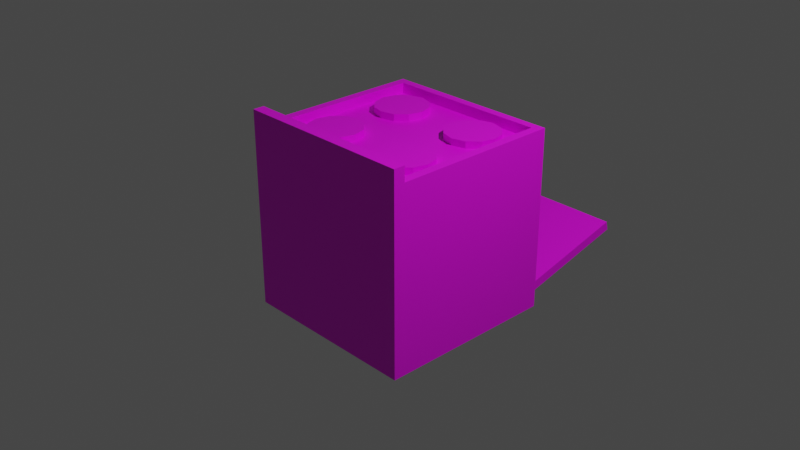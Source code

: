 # Source: cooker_opened_new.blend  (saved by Blender 2.92.15; exported with 4.5.12 LTS)
import bpy
from mathutils import Matrix  # noqa: F401  (used for matrix-valued properties, if any)

bpy.ops.wm.read_factory_settings(use_empty=True)
scene = bpy.context.scene
scene.name = 'Scene'

# ---- collections
col_collection = bpy.data.collections.new('Collection'); scene.collection.children.link(col_collection)

# ---- images (referenced by path relative to the original .blend; pixels are not part of the script)
import os
ASSET_DIR = os.environ.get("B2B_ASSET_DIR", "")  # directory of the original .blend (textures are referenced by path, not embedded)
HERE = os.path.dirname(os.path.abspath(__file__))  # packed textures are extracted next to this script under _unpacked/

def load_image(name, relpath, width, height, colorspace="sRGB"):
    """Load a texture the original file referenced (path relative to the .blend, or extracted next to this script)."""
    p = next((c for c in (os.path.join(HERE, relpath), os.path.join(ASSET_DIR, relpath)) if relpath and os.path.exists(c)), "")
    if p:
        img = bpy.data.images.load(p, check_existing=True)
        img.name = name
    else:  # same state as the original file: an image datablock whose file is absent (Cycles renders it pink)
        img = bpy.data.images.new(name, width, height)
        img.source = "FILE"
        img.filepath = "//" + (relpath or name)
    img.colorspace_settings.name = colorspace
    return img
img_luxury_decor_cooker_png = load_image('luxury_decor_cooker.png', 'luxury_decor_cooker.png', 1024, 1024, 'sRGB')

# ---- materials (node trees are filled in below, after node groups)
mat_material_001 = bpy.data.materials.new('Material.001')
mat_material_001.use_transparent_shadow = False

# ---- material node trees
mat_material_001.use_nodes = True; mat_material_001.node_tree.nodes.clear()
_N = mat_material_001.node_tree.nodes; _L = mat_material_001.node_tree.links
n0 = _N.new('ShaderNodeOutputMaterial'); n0.name = 'Material Output'; n0.location = (300, 300)
n1 = _N.new('ShaderNodeBsdfPrincipled'); n1.name = 'Principled BSDF'; n1.location = (10, 300)
n1.distribution = 'GGX'
n1.subsurface_method = 'BURLEY'
n1.inputs[3].default_value = 1.45
n1.inputs[27].default_value = (0.0, 0.0, 0.0, 1.0)
n1.inputs[28].default_value = 1.0
n2 = _N.new('ShaderNodeTexImage'); n2.name = 'Image Texture'; n2.location = (-280, 279)
n2.image = img_luxury_decor_cooker_png
n2.interpolation = 'Closest'
_L.new(n1.outputs[0], n0.inputs[0])
_L.new(n2.outputs[0], n1.inputs[0])
n0.is_active_output = True

# ---- world
world_world = bpy.data.worlds.new('World'); scene.world = world_world
world_world.use_nodes = True; world_world.node_tree.nodes.clear()
_N = world_world.node_tree.nodes; _L = world_world.node_tree.links
n0 = _N.new('ShaderNodeOutputWorld'); n0.name = 'World Output'; n0.location = (300, 300)
n1 = _N.new('ShaderNodeBackground'); n1.name = 'Background'; n1.location = (10, 300)
n1.inputs[0].default_value = (0.05088, 0.05088, 0.05088, 1.0)
_L.new(n1.outputs[0], n0.inputs[0])
n0.is_active_output = True
world_world.color = (0.05088, 0.05088, 0.05088)
world_world.use_sun_shadow = False
world_world.sun_shadow_jitter_overblur = 0.0

# ---- cameras
cam_camera = bpy.data.cameras.new('Camera')
cam_camera.clip_end = 100.0
cam_camera.ortho_scale = 7.314

# ---- lights
light_light = bpy.data.lights.new('Light', 'POINT')
light_light.transmission_factor = 0.0
light_light.energy = 1000.0
light_light.shadow_soft_size = 0.1
light_light.shadow_maximum_resolution = 0.006
light_light.use_absolute_resolution = True

# ---- meshes
me_circle = bpy.data.meshes.new('Circle')
me_circle.from_pydata([(-1.39, 1.363, -1.863), (-1.39, 1.363, -0.4585), (-1.39, -0.3629, -1.863), (-1.39, -0.3629, -0.4585), (-0.5929, 1.0, -0.1121), (-0.5929, 1.0, -0.03776), (-0.6324, 0.8527, -0.1121), (-0.6324, 0.8527, -0.03776), (-0.7402, 0.7449, -0.1121), (-0.7402, 0.7449, -0.03776), (-0.8875, 0.7054, -0.1121), (-0.8875, 0.7054, -0.03776), (-1.035, 0.7449, -0.1121), (-1.035, 0.7449, -0.03776), (-1.143, 0.8527, -0.1121), (-1.143, 0.8527, -0.03776), (-1.5, -0.5, -2.0), (-1.5, -0.5, 0.0), (-1.5, 1.5, -2.0), (-1.5, 1.5, 0.0), (0.5, -0.5, -2.0), (0.5, -0.5, 0.0), (0.5, 1.5, -2.0), (0.5, 1.5, 0.0), (0.2676, 1.147, -0.03776), (0.2676, 1.147, -0.1121), (0.1598, 1.255, -0.03776), (0.1598, 1.255, -0.1121), (0.0125, 1.295, -0.03776), (0.0125, 1.295, -0.1121), (-0.1348, 1.255, -0.03776), (-0.1348, 1.255, -0.1121), (-0.2426, 1.147, -0.03776), (-0.2426, 1.147, -0.1121), (-0.2821, 1.0, -0.03776), (-0.2821, 1.0, -0.1121), (-0.2426, 0.8527, -0.03776), (-0.2426, 0.8527, -0.1121), (-0.1348, 0.7449, -0.03776), (-0.1348, 0.7449, -0.1121), (0.0125, 0.7054, -0.03776), (0.0125, 0.7054, -0.1121), (0.1598, 0.7449, -0.03776), (0.1598, 0.7449, -0.1121), (0.2676, 0.8527, -0.03776), (0.2676, 0.8527, -0.1121), (0.3071, 1.0, -0.03776), (0.3071, 1.0, -0.1121), (-1.182, 1.0, -0.1121), (-1.182, 1.0, -0.03776), (-1.143, 1.147, -0.1121), (-1.143, 1.147, -0.03776), (-1.035, 1.255, -0.1121), (-1.035, 1.255, -0.03776), (-0.8875, 1.295, -0.1121), (-0.8875, 1.295, -0.03776), (-0.7402, 1.255, -0.1121), (-0.7402, 1.255, -0.03776), (-0.6324, 1.147, -0.1121), (-0.6324, 1.147, -0.03776), (-1.375, -0.5, 0.0), (-1.375, 1.5, 0.0), (-1.5, 1.5, 0.1627), (-1.375, -0.5, 0.1627), (-1.5, -0.5, 0.1627), (-1.375, 1.5, 0.1627), (0.5, -0.3629, -1.863), (0.5, -0.3629, -0.4585), (0.5, 1.363, -1.863), (0.5, 1.363, -0.4585), (-1.39, 1.362, -1.138), (-1.39, 1.362, -1.076), (0.4565, 1.362, -1.138), (0.4565, 1.362, -1.076), (-1.39, -0.3618, -1.138), (-1.39, -0.3618, -1.076), (0.4565, -0.3618, -1.138), (0.4565, -0.3618, -1.076), (1.864, -0.3629, -1.527), (0.5, -0.3629, -1.863), (1.888, -0.3629, -1.628), (0.5248, -0.3629, -1.964), (1.864, 1.363, -1.527), (0.5, 1.363, -1.863), (1.888, 1.363, -1.628), (0.5248, 1.363, -1.964), (1.648, -0.2165, -1.687), (1.752, -0.2165, -1.661), (1.658, -0.2165, -1.724), (1.761, -0.2165, -1.698), (1.648, -0.2965, -1.687), (1.752, -0.2965, -1.661), (1.658, -0.2965, -1.724), (1.761, -0.2965, -1.698), (1.648, 1.296, -1.687), (1.752, 1.296, -1.661), (1.658, 1.296, -1.724), (1.761, 1.296, -1.698), (1.648, 1.217, -1.687), (1.752, 1.217, -1.661), (1.658, 1.217, -1.724), (1.761, 1.217, -1.698), (1.772, 1.296, -1.74), (1.668, 1.296, -1.765), (1.761, 1.296, -1.698), (1.658, 1.296, -1.724), (1.772, -0.2962, -1.74), (1.668, -0.2962, -1.765), (1.761, -0.2962, -1.698), (1.658, -0.2962, -1.724), (0.5, -0.5, -0.4585), (0.5, 1.5, -0.4585), (-1.375, -0.5, -2.0), (-1.375, 1.5, -2.0), (0.4103, -0.4043, 0.0), (0.4103, 1.404, 0.0), (-1.285, -0.4043, 0.0), (-1.285, 1.404, 0.0), (0.4103, -0.4043, -0.1121), (0.4103, 1.404, -0.1121), (-1.285, -0.4043, -0.1121), (-1.285, 1.404, -0.1121), (0.3071, 0.0, -0.1121), (0.3071, 0.0, -0.03776), (0.2676, -0.1473, -0.1121), (0.2676, -0.1473, -0.03776), (0.1598, -0.2551, -0.1121), (0.1598, -0.2551, -0.03776), (0.0125, -0.2946, -0.1121), (0.0125, -0.2946, -0.03776), (-0.1348, -0.2551, -0.1121), (-0.1348, -0.2551, -0.03776), (-0.2426, -0.1473, -0.1121), (-0.2426, -0.1473, -0.03776), (-0.2821, -2.98e-08, -0.1121), (-0.2821, -2.98e-08, -0.03776), (-0.2426, 0.1473, -0.1121), (-0.2426, 0.1473, -0.03776), (-0.1348, 0.2551, -0.1121), (-0.1348, 0.2551, -0.03776), (0.0125, 0.2946, -0.1121), (0.0125, 0.2946, -0.03776), (0.1598, 0.2551, -0.1121), (0.1598, 0.2551, -0.03776), (0.2676, 0.1473, -0.1121), (0.2676, 0.1473, -0.03776), (-0.6324, 0.1473, -0.03776), (-0.6324, 0.1473, -0.1121), (-0.7402, 0.2551, -0.03776), (-0.7402, 0.2551, -0.1121), (-0.8875, 0.2946, -0.03776), (-0.8875, 0.2946, -0.1121), (-1.035, 0.2551, -0.03776), (-1.035, 0.2551, -0.1121), (-1.143, 0.1473, -0.03776), (-1.143, 0.1473, -0.1121), (-1.182, -1.192e-07, -0.03776), (-1.182, -1.192e-07, -0.1121), (-1.143, -0.1473, -0.03776), (-1.143, -0.1473, -0.1121), (-1.035, -0.2551, -0.03776), (-1.035, -0.2551, -0.1121), (-0.8875, -0.2946, -0.03776), (-0.8875, -0.2946, -0.1121), (-0.7402, -0.2551, -0.03776), (-0.7402, -0.2551, -0.1121), (-0.6324, -0.1473, -0.03776), (-0.6324, -0.1473, -0.1121), (-0.5929, -1.192e-07, -0.03776), (-0.5929, -1.192e-07, -0.1121), (0.5657, -0.2068, -0.1316), (0.5, -0.2068, -0.1316), (0.5657, -0.2681, -0.1516), (0.5, -0.2681, -0.1516), (0.5657, -0.306, -0.2037), (0.5, -0.306, -0.2037), (0.5657, -0.306, -0.2681), (0.5, -0.306, -0.2681), (0.5657, -0.2681, -0.3202), (0.5, -0.2681, -0.3202), (0.5657, -0.2068, -0.3401), (0.5, -0.2068, -0.3401), (0.5657, -0.1456, -0.3202), (0.5, -0.1456, -0.3202), (0.5657, -0.1077, -0.2681), (0.5, -0.1077, -0.2681), (0.5657, -0.1077, -0.2037), (0.5, -0.1077, -0.2037), (0.5657, -0.1456, -0.1516), (0.5, -0.1456, -0.1516), (0.5657, 0.09315, -0.1316), (0.5, 0.09315, -0.1316), (0.5657, 0.03188, -0.1516), (0.5, 0.03188, -0.1516), (0.5657, -0.005989, -0.2037), (0.5, -0.005989, -0.2037), (0.5657, -0.005989, -0.2681), (0.5, -0.005989, -0.2681), (0.5657, 0.03188, -0.3202), (0.5, 0.03188, -0.3202), (0.5657, 0.09315, -0.3401), (0.5, 0.09315, -0.3401), (0.5657, 0.1544, -0.3202), (0.5, 0.1544, -0.3202), (0.5657, 0.1923, -0.2681), (0.5, 0.1923, -0.2681), (0.5657, 0.1923, -0.2037), (0.5, 0.1923, -0.2037), (0.5657, 0.1544, -0.1516), (0.5, 0.1544, -0.1516), (0.5657, 0.3932, -0.1316), (0.5, 0.3932, -0.1316), (0.5657, 0.3319, -0.1516), (0.5, 0.3319, -0.1516), (0.5657, 0.294, -0.2037), (0.5, 0.294, -0.2037), (0.5657, 0.294, -0.2681), (0.5, 0.294, -0.2681), (0.5657, 0.3319, -0.3202), (0.5, 0.3319, -0.3202), (0.5657, 0.3932, -0.3401), (0.5, 0.3932, -0.3401), (0.5657, 0.4544, -0.3202), (0.5, 0.4544, -0.3202), (0.5657, 0.4923, -0.2681), (0.5, 0.4923, -0.2681), (0.5657, 0.4923, -0.2037), (0.5, 0.4923, -0.2037), (0.5657, 0.4544, -0.1516), (0.5, 0.4544, -0.1516), (0.5657, 0.6932, -0.1316), (0.5, 0.6932, -0.1316), (0.5657, 0.6319, -0.1516), (0.5, 0.6319, -0.1516), (0.5657, 0.594, -0.2037), (0.5, 0.594, -0.2037), (0.5657, 0.594, -0.2681), (0.5, 0.594, -0.2681), (0.5657, 0.6319, -0.3202), (0.5, 0.6319, -0.3202), (0.5657, 0.6932, -0.3401), (0.5, 0.6932, -0.3401), (0.5657, 0.7544, -0.3202), (0.5, 0.7544, -0.3202), (0.5657, 0.7923, -0.2681), (0.5, 0.7923, -0.2681), (0.5657, 0.7923, -0.2037), (0.5, 0.7923, -0.2037), (0.5657, 0.7544, -0.1516), (0.5, 0.7544, -0.1516), (0.534, -0.4037, -0.1838), (0.5, -0.4037, -0.1838), (0.534, -0.4343, -0.1938), (0.5, -0.4343, -0.1938), (0.534, -0.4533, -0.2198), (0.5, -0.4533, -0.2198), (0.534, -0.4533, -0.252), (0.5, -0.4533, -0.252), (0.534, -0.4343, -0.278), (0.5, -0.4343, -0.278), (0.534, -0.4037, -0.288), (0.5, -0.4037, -0.288), (0.534, -0.3731, -0.278), (0.5, -0.3731, -0.278), (0.534, -0.3542, -0.252), (0.5, -0.3542, -0.252), (0.534, -0.3542, -0.2198), (0.5, -0.3542, -0.2198), (0.534, -0.3731, -0.1938), (0.5, -0.3731, -0.1938), (0.5657, 1.302, -0.1316), (0.5, 1.302, -0.1316), (0.5657, 1.24, -0.1516), (0.5, 1.24, -0.1516), (0.5657, 1.203, -0.2037), (0.5, 1.203, -0.2037), (0.5657, 1.203, -0.2681), (0.5, 1.203, -0.2681), (0.5657, 1.24, -0.3202), (0.5, 1.24, -0.3202), (0.5657, 1.302, -0.3401), (0.5, 1.302, -0.3401), (0.5657, 1.363, -0.3202), (0.5, 1.363, -0.3202), (0.5657, 1.401, -0.2681), (0.5, 1.401, -0.2681), (0.5657, 1.401, -0.2037), (0.5, 1.401, -0.2037), (0.5657, 1.363, -0.1516), (0.5, 1.363, -0.1516), (0.3794, 1.29, -1.138), (-1.313, 1.29, -1.138), (-1.313, 1.29, -1.076), (0.3794, 1.29, -1.076), (0.3794, -0.2899, -1.138), (0.3794, -0.2899, -1.076), (-1.313, -0.2899, -1.138), (-1.313, -0.2899, -1.076), (-1.313, 0.5195, -1.127), (-1.313, 0.5195, -1.088), (0.3794, 0.5195, -1.127), (0.3794, 0.5195, -1.088), (-1.313, 0.4805, -1.127), (-1.313, 0.4805, -1.088), (0.3794, 0.4805, -1.127), (0.3794, 0.4805, -1.088), (-1.313, 0.6195, -1.127), (-1.313, 0.6195, -1.088), (0.3794, 0.6195, -1.127), (0.3794, 0.6195, -1.088), (-1.313, 0.5805, -1.127), (-1.313, 0.5805, -1.088), (0.3794, 0.5805, -1.127), (0.3794, 0.5805, -1.088), (-1.313, 0.7195, -1.127), (-1.313, 0.7195, -1.088), (0.3794, 0.7195, -1.127), (0.3794, 0.7195, -1.088), (-1.313, 0.6805, -1.127), (-1.313, 0.6805, -1.088), (0.3794, 0.6805, -1.127), (0.3794, 0.6805, -1.088), (-1.313, 0.8195, -1.127), (-1.313, 0.8195, -1.088), (0.3794, 0.8195, -1.127), (0.3794, 0.8195, -1.088), (-1.313, 0.7805, -1.127), (-1.313, 0.7805, -1.088), (0.3794, 0.7805, -1.127), (0.3794, 0.7805, -1.088), (-1.313, 0.9195, -1.127), (-1.313, 0.9195, -1.088), (0.3794, 0.9195, -1.127), (0.3794, 0.9195, -1.088), (-1.313, 0.8805, -1.127), (-1.313, 0.8805, -1.088), (0.3794, 0.8805, -1.127), (0.3794, 0.8805, -1.088), (-1.313, 1.02, -1.127), (-1.313, 1.02, -1.088), (0.3794, 1.02, -1.127), (0.3794, 1.02, -1.088), (-1.313, 0.9805, -1.127), (-1.313, 0.9805, -1.088), (0.3794, 0.9805, -1.127), (0.3794, 0.9805, -1.088), (-1.313, 1.12, -1.127), (-1.313, 1.12, -1.088), (0.3794, 1.12, -1.127), (0.3794, 1.12, -1.088), (-1.313, 1.08, -1.127), (-1.313, 1.08, -1.088), (0.3794, 1.08, -1.127), (0.3794, 1.08, -1.088), (-1.313, 1.22, -1.127), (-1.313, 1.22, -1.088), (0.3794, 1.22, -1.127), (0.3794, 1.22, -1.088), (-1.313, 1.18, -1.127), (-1.313, 1.18, -1.088), (0.3794, 1.18, -1.127), (0.3794, 1.18, -1.088), (-1.313, 0.4195, -1.127), (-1.313, 0.4195, -1.088), (0.3794, 0.4195, -1.127), (0.3794, 0.4195, -1.088), (-1.313, 0.3805, -1.127), (-1.313, 0.3805, -1.088), (0.3794, 0.3805, -1.127), (0.3794, 0.3805, -1.088), (-1.313, 0.3195, -1.127), (-1.313, 0.3195, -1.088), (0.3794, 0.3195, -1.127), (0.3794, 0.3195, -1.088), (-1.313, 0.2805, -1.127), (-1.313, 0.2805, -1.088), (0.3794, 0.2805, -1.127), (0.3794, 0.2805, -1.088), (-1.313, 0.2195, -1.127), (-1.313, 0.2195, -1.088), (0.3794, 0.2195, -1.127), (0.3794, 0.2195, -1.088), (-1.313, 0.1805, -1.127), (-1.313, 0.1805, -1.088), (0.3794, 0.1805, -1.127), (0.3794, 0.1805, -1.088), (-1.313, 0.1195, -1.127), (-1.313, 0.1195, -1.088), (0.3794, 0.1195, -1.127), (0.3794, 0.1195, -1.088), (-1.313, 0.08046, -1.127), (-1.313, 0.08046, -1.088), (0.3794, 0.08046, -1.127), (0.3794, 0.08046, -1.088), (-1.313, 0.01954, -1.127), (-1.313, 0.01954, -1.088), (0.3794, 0.01954, -1.127), (0.3794, 0.01954, -1.088), (-1.313, -0.01954, -1.127), (-1.313, -0.01954, -1.088), (0.3794, -0.01954, -1.127), (0.3794, -0.01954, -1.088), (-1.313, -0.08046, -1.127), (-1.313, -0.08046, -1.088), (0.3794, -0.08046, -1.127), (0.3794, -0.08046, -1.088), (-1.313, -0.1195, -1.127), (-1.313, -0.1195, -1.088), (0.3794, -0.1195, -1.127), (0.3794, -0.1195, -1.088), (-1.313, -0.1805, -1.127), (-1.313, -0.1805, -1.088), (0.3794, -0.1805, -1.127), (0.3794, -0.1805, -1.088), (-1.313, -0.2195, -1.127), (-1.313, -0.2195, -1.088), (0.3794, -0.2195, -1.127), (0.3794, -0.2195, -1.088)], [], [(0, 68, 69, 1), (2, 0, 1, 3), (19, 61, 113, 18), (22, 68, 66, 20), (113, 20, 112), (61, 19, 62, 65), (25, 24, 46, 47), (27, 26, 24, 25), (34, 38, 42), (29, 28, 26, 27), (31, 30, 28, 29), (33, 32, 30, 31), (35, 34, 32, 33), (37, 36, 34, 35), (39, 38, 36, 37), (41, 40, 38, 39), (43, 42, 40, 41), (45, 44, 42, 43), (6, 7, 9, 8), (10, 11, 13, 12), (12, 13, 15, 14), (14, 15, 49, 48), (48, 49, 51, 50), (50, 51, 53, 52), (52, 53, 55, 54), (54, 55, 57, 56), (57, 49, 9), (56, 57, 59, 58), (4, 5, 7, 6), (58, 59, 5, 4), (8, 9, 11, 10), (17, 60, 63, 64), (17, 62, 19), (61, 65, 63, 60), (63, 65, 62, 64), (66, 2, 3, 67), (20, 66, 67, 110), (68, 0, 2, 66), (67, 3, 1, 69), (70, 72, 73, 71), (72, 76, 77, 73), (76, 74, 75, 77), (74, 70, 71, 75), (290, 293, 295, 294), (291, 292, 293, 290), (78, 79, 81, 80), (80, 81, 85, 84), (84, 85, 83, 82), (82, 83, 79, 78), (80, 84, 82, 78), (85, 81, 79, 83), (86, 87, 89, 88), (88, 89, 93, 92), (92, 93, 91, 90), (90, 91, 87, 86), (88, 92, 90, 86), (93, 89, 87, 91), (94, 95, 97, 96), (96, 97, 101, 100), (100, 101, 99, 98), (98, 99, 95, 94), (96, 100, 98, 94), (101, 97, 95, 99), (102, 103, 105, 104), (104, 105, 109, 108), (108, 109, 107, 106), (106, 107, 103, 102), (104, 108, 106, 102), (109, 105, 103, 107), (67, 69, 23), (68, 22, 111, 69), (16, 112, 60, 17), (110, 60, 112), (61, 111, 113), (21, 23, 115, 114), (61, 60, 116, 117), (23, 61, 117, 115), (60, 21, 114, 116), (115, 117, 121, 119), (117, 116, 120, 121), (116, 114, 118, 120), (114, 115, 119, 118), (119, 121, 120, 118), (122, 123, 125, 124), (124, 125, 127, 126), (126, 127, 129, 128), (128, 129, 131, 130), (130, 131, 133, 132), (132, 133, 135, 134), (134, 135, 137, 136), (136, 137, 139, 138), (138, 139, 141, 140), (140, 141, 143, 142), (139, 135, 127), (142, 143, 145, 144), (144, 145, 123, 122), (47, 46, 44, 45), (147, 146, 168, 169), (149, 148, 146, 147), (156, 160, 164), (151, 150, 148, 149), (153, 152, 150, 151), (155, 154, 152, 153), (157, 156, 154, 155), (159, 158, 156, 157), (161, 160, 158, 159), (163, 162, 160, 161), (165, 164, 162, 163), (167, 166, 164, 165), (169, 168, 166, 167), (170, 171, 173, 172), (172, 173, 175, 174), (174, 175, 177, 176), (176, 177, 179, 178), (178, 179, 181, 180), (180, 181, 183, 182), (182, 183, 185, 184), (184, 185, 187, 186), (186, 187, 189, 188), (188, 189, 171, 170), (176, 184, 188), (190, 191, 193, 192), (192, 193, 195, 194), (194, 195, 197, 196), (196, 197, 199, 198), (198, 199, 201, 200), (200, 201, 203, 202), (202, 203, 205, 204), (204, 205, 207, 206), (206, 207, 209, 208), (208, 209, 191, 190), (196, 200, 204), (210, 211, 213, 212), (212, 213, 215, 214), (214, 215, 217, 216), (216, 217, 219, 218), (218, 219, 221, 220), (220, 221, 223, 222), (222, 223, 225, 224), (224, 225, 227, 226), (226, 227, 229, 228), (228, 229, 211, 210), (216, 224, 228), (230, 231, 233, 232), (232, 233, 235, 234), (234, 235, 237, 236), (236, 237, 239, 238), (238, 239, 241, 240), (240, 241, 243, 242), (242, 243, 245, 244), (244, 245, 247, 246), (246, 247, 249, 248), (248, 249, 231, 230), (240, 244, 248), (250, 251, 253, 252), (252, 253, 255, 254), (254, 255, 257, 256), (256, 257, 259, 258), (258, 259, 261, 260), (260, 261, 263, 262), (262, 263, 265, 264), (264, 265, 267, 266), (266, 267, 269, 268), (268, 269, 251, 250), (266, 268, 256), (270, 271, 273, 272), (272, 273, 275, 274), (274, 275, 277, 276), (276, 277, 279, 278), (278, 279, 281, 280), (280, 281, 283, 282), (282, 283, 285, 284), (284, 285, 287, 286), (286, 287, 289, 288), (288, 289, 271, 270), (280, 284, 288), (294, 295, 297, 296), (296, 297, 292, 291), (76, 72, 290, 294), (71, 73, 293, 292), (75, 71, 292, 297), (72, 70, 291, 290), (74, 76, 294, 296), (73, 77, 295, 293), (70, 74, 296, 291), (77, 75, 297, 295), (298, 299, 301, 300), (304, 305, 303, 302), (300, 304, 302, 298), (305, 301, 299, 303), (306, 307, 309, 308), (312, 313, 311, 310), (308, 312, 310, 306), (313, 309, 307, 311), (314, 315, 317, 316), (320, 321, 319, 318), (316, 320, 318, 314), (321, 317, 315, 319), (322, 323, 325, 324), (328, 329, 327, 326), (324, 328, 326, 322), (329, 325, 323, 327), (330, 331, 333, 332), (336, 337, 335, 334), (332, 336, 334, 330), (337, 333, 331, 335), (338, 339, 341, 340), (344, 345, 343, 342), (340, 344, 342, 338), (345, 341, 339, 343), (346, 347, 349, 348), (352, 353, 351, 350), (348, 352, 350, 346), (353, 349, 347, 351), (354, 355, 357, 356), (360, 361, 359, 358), (356, 360, 358, 354), (361, 357, 355, 359), (362, 363, 365, 364), (368, 369, 367, 366), (364, 368, 366, 362), (369, 365, 363, 367), (370, 371, 373, 372), (376, 377, 375, 374), (372, 376, 374, 370), (377, 373, 371, 375), (378, 379, 381, 380), (384, 385, 383, 382), (380, 384, 382, 378), (385, 381, 379, 383), (386, 387, 389, 388), (392, 393, 391, 390), (388, 392, 390, 386), (393, 389, 387, 391), (394, 395, 397, 396), (400, 401, 399, 398), (396, 400, 398, 394), (401, 397, 395, 399), (402, 403, 405, 404), (408, 409, 407, 406), (404, 408, 406, 402), (409, 405, 403, 407), (410, 411, 413, 412), (416, 417, 415, 414), (412, 416, 414, 410), (417, 413, 411, 415), (42, 44, 46), (46, 24, 26), (26, 28, 30), (30, 32, 34), (34, 36, 38), (38, 40, 42), (42, 46, 26), (26, 30, 42), (30, 34, 42), (9, 7, 5), (5, 59, 9), (59, 57, 9), (57, 55, 53), (53, 51, 49), (49, 15, 9), (15, 13, 9), (13, 11, 9), (57, 53, 49), (69, 111, 23), (23, 21, 67), (21, 110, 67), (127, 125, 123), (123, 145, 143), (143, 141, 139), (139, 137, 135), (135, 133, 131), (131, 129, 135), (129, 127, 135), (127, 123, 143), (143, 139, 127), (164, 166, 168), (168, 146, 148), (148, 150, 156), (150, 152, 156), (152, 154, 156), (156, 158, 160), (160, 162, 164), (164, 168, 156), (168, 148, 156), (188, 170, 172), (172, 174, 176), (176, 178, 180), (180, 182, 184), (184, 186, 188), (188, 172, 176), (176, 180, 184), (208, 190, 192), (192, 194, 196), (196, 198, 200), (200, 202, 204), (204, 206, 196), (206, 208, 196), (208, 192, 196), (228, 210, 216), (210, 212, 216), (212, 214, 216), (216, 218, 220), (220, 222, 224), (224, 226, 228), (216, 220, 224), (248, 230, 236), (230, 232, 236), (232, 234, 236), (236, 238, 240), (240, 242, 244), (244, 246, 248), (236, 240, 248), (268, 250, 256), (250, 252, 256), (252, 254, 256), (256, 258, 264), (258, 260, 264), (260, 262, 264), (264, 266, 256), (288, 270, 276), (270, 272, 276), (272, 274, 276), (276, 278, 280), (280, 282, 284), (284, 286, 288), (276, 280, 288), (112, 20, 110), (110, 21, 60), (23, 111, 61), (111, 22, 113), (18, 16, 17), (17, 64, 62), (19, 18, 17), (16, 18, 113), (113, 22, 20), (112, 16, 113)])
_uv = me_circle.uv_layers.new(name='UVMap')
_uv.uv.foreach_set('vector', [0.7514, 0.469, 0.4055, 0.469, 0.4055, 0.1268, 0.7514, 0.1268, 0.4063, 0.1261, 0.75, 0.1261, 0.75, 0.4685, 0.4063, 0.4685, 0.4057, 0.9381, 0.3842, 0.9381, 0.3842, 0.5948, 0.4057, 0.5948, 0.4048, 0.5956, 0.3813, 0.6191, 0.08635, 0.6191, 0.06291, 0.5956, 0.4289, 0.1259, 0.7486, 0.4669, 0.4289, 0.4669, 0.3979, 0.9143, 0.3979, 0.9301, 0.3774, 0.9301, 0.3774, 0.9143, 0.9213, 0.5017, 0.9213, 0.5931, 0.9679, 0.5931, 0.9679, 0.5017, 0.8747, 0.5017, 0.8747, 0.5931, 0.9213, 0.5931, 0.9213, 0.5017, 0.7702, 0.6272, 0.9251, 0.6687, 0.9666, 0.8235, 0.8282, 0.5017, 0.8282, 0.5931, 0.8747, 0.5931, 0.8747, 0.5017, 0.7816, 0.5017, 0.7816, 0.5931, 0.8282, 0.5931, 0.8282, 0.5017, 0.735, 0.5017, 0.735, 0.5931, 0.7816, 0.5931, 0.7816, 0.5017, 0.6885, 0.5017, 0.6885, 0.5931, 0.735, 0.5931, 0.735, 0.5017, 0.6419, 0.5017, 0.6419, 0.5931, 0.6885, 0.5931, 0.6885, 0.5017, 0.5953, 0.5017, 0.5953, 0.5931, 0.6419, 0.5931, 0.6419, 0.5017, 0.5488, 0.5017, 0.5488, 0.5931, 0.5953, 0.5931, 0.5953, 0.5017, 0.5022, 0.5017, 0.5022, 0.5931, 0.5488, 0.5931, 0.5488, 0.5017, 0.4556, 0.5017, 0.4556, 0.5931, 0.5022, 0.5931, 0.5022, 0.5017, 0.9208, 0.5023, 0.9208, 0.5928, 0.8742, 0.5928, 0.8742, 0.5023, 0.8276, 0.5023, 0.8276, 0.5928, 0.781, 0.5928, 0.781, 0.5023, 0.781, 0.5023, 0.781, 0.5928, 0.7344, 0.5928, 0.7344, 0.5023, 0.7344, 0.5023, 0.7344, 0.5928, 0.6879, 0.5928, 0.6879, 0.5023, 0.6879, 0.5023, 0.6879, 0.5928, 0.6413, 0.5928, 0.6413, 0.5023, 0.6413, 0.5023, 0.6413, 0.5928, 0.5947, 0.5928, 0.5947, 0.5023, 0.5947, 0.5023, 0.5947, 0.5928, 0.5481, 0.5928, 0.5481, 0.5023, 0.5481, 0.5023, 0.5481, 0.5928, 0.5015, 0.5928, 0.5015, 0.5023, 0.7, 0.8944, 0.7723, 0.6246, 0.9698, 0.8221, 0.5015, 0.5023, 0.5015, 0.5928, 0.455, 0.5928, 0.455, 0.5023, 0.9673, 0.5023, 0.9673, 0.5928, 0.9208, 0.5928, 0.9208, 0.5023, 0.455, 0.5023, 0.455, 0.5928, 0.4084, 0.5928, 0.4084, 0.5023, 0.8742, 0.5023, 0.8742, 0.5928, 0.8276, 0.5928, 0.8276, 0.5023, 0.08505, 0.9308, 0.06931, 0.9308, 0.06931, 0.9103, 0.08505, 0.9103, 0.08918, 0.9367, 0.06346, 0.5954, 0.08918, 0.5954, 0.08779, 0.8874, 0.0673, 0.8874, 0.0673, 0.6356, 0.08779, 0.6356, 0.3774, 0.9312, 0.08624, 0.9312, 0.08624, 0.913, 0.3774, 0.913, 0.4069, 0.1268, 0.7499, 0.1268, 0.7499, 0.4695, 0.4069, 0.4695, 0.06291, 0.5956, 0.08635, 0.6191, 0.08635, 0.8591, 0.06291, 0.8591, 0.7507, 0.4692, 0.4063, 0.4692, 0.4063, 0.1262, 0.7507, 0.1262, 0.7499, 0.4689, 0.4068, 0.4689, 0.4068, 0.1262, 0.7499, 0.1262, 0.9994, 0.4982, 0.9994, 0.7306, 0.9917, 0.7306, 0.9917, 0.4982, 0.5597, 0.08768, 0.03777, 0.08768, 0.03777, 0.03554, 0.5597, 0.03554, 0.9875, 0.2331, 0.9875, 0.000597, 0.9952, 0.000597, 0.9952, 0.2331, 0.1247, 0.7716, 0.1247, 0.9886, 0.117, 0.9886, 0.117, 0.7716, 0.5596, 0.03842, 0.5596, 0.0853, 0.03635, 0.08529, 0.03635, 0.03842, 0.0349, 0.08627, 0.0349, 0.03612, 0.5587, 0.03612, 0.5587, 0.08627, 0.06345, 0.4158, 0.06345, 0.1684, 0.08175, 0.1684, 0.08175, 0.4158, 0.08175, 0.4158, 0.08175, 0.1684, 0.3858, 0.1684, 0.3858, 0.4158, 0.3858, 0.4158, 0.3858, 0.1684, 0.4041, 0.1684, 0.4041, 0.4158, 0.07957, 0.4163, 0.07957, 0.1672, 0.3856, 0.1672, 0.3856, 0.4163, 0.08175, 0.4158, 0.3858, 0.4158, 0.3858, 0.4341, 0.08175, 0.4341, 0.3858, 0.1684, 0.08175, 0.1684, 0.08175, 0.1501, 0.3858, 0.1501, 0.6642, 0.08543, 0.6642, 0.04803, 0.6776, 0.04803, 0.6776, 0.08543, 0.2388, 0.84, 0.2388, 0.8265, 0.2489, 0.8265, 0.2489, 0.84, 0.7673, 0.08018, 0.7673, 0.05505, 0.7763, 0.05505, 0.7763, 0.08018, 0.2276, 0.84, 0.2276, 0.8265, 0.2376, 0.8265, 0.2376, 0.84, 0.7259, 0.06155, 0.7555, 0.06155, 0.7555, 0.07571, 0.7259, 0.07571, 0.7875, 0.05505, 0.7875, 0.07384, 0.7785, 0.07384, 0.7785, 0.05505, 0.8591, 0.0847, 0.8591, 0.06023, 0.8678, 0.06023, 0.8678, 0.0847, 0.2163, 0.84, 0.2163, 0.8265, 0.2264, 0.8265, 0.2264, 0.84, 0.8753, 0.08612, 0.8753, 0.03904, 0.8921, 0.03904, 0.8921, 0.08612, 0.8257, 0.4962, 0.8257, 0.4827, 0.8358, 0.4827, 0.8358, 0.4962, 0.4074, 0.236, 0.4175, 0.236, 0.4175, 0.2408, 0.4074, 0.2408, 0.9577, 0.07336, 0.9314, 0.07336, 0.9314, 0.0608, 0.9577, 0.0608, 0.9281, 0.04626, 0.9281, 0.08905, 0.9109, 0.08905, 0.9109, 0.04626, 0.9665, 0.0349, 0.9665, 0.09093, 0.5961, 0.09093, 0.5961, 0.0349, 0.6896, 0.06062, 0.7194, 0.06062, 0.7194, 0.07259, 0.6896, 0.07259, 0.9684, 0.03378, 0.9684, 0.09015, 0.5958, 0.09015, 0.5958, 0.03378, 0.9669, 0.07566, 0.5964, 0.07566, 0.5964, 0.05318, 0.9669, 0.05318, 0.5996, 0.05703, 0.9608, 0.05703, 0.9608, 0.07894, 0.5996, 0.07894, 0.08635, 0.8591, 0.3813, 0.8591, 0.4048, 0.9375, 0.3813, 0.6191, 0.4048, 0.5956, 0.4048, 0.8591, 0.3813, 0.8591, 0.4056, 0.938, 0.3841, 0.938, 0.3841, 0.5944, 0.4056, 0.5944, 0.06317, 0.6734, 0.3847, 0.5947, 0.3847, 0.938, 0.06331, 0.9377, 0.1418, 0.5951, 0.3846, 0.9377, 0.06347, 0.601, 0.4044, 0.601, 0.388, 0.6163, 0.07979, 0.6163, 0.4059, 0.9296, 0.06316, 0.9296, 0.07957, 0.9142, 0.3895, 0.9142, 0.3991, 0.5956, 0.3991, 0.9369, 0.3817, 0.9206, 0.3817, 0.6119, 0.06838, 0.5943, 0.06838, 0.9377, 0.08591, 0.9213, 0.08591, 0.6108, 0.372, 0.5931, 0.372, 0.937, 0.3493, 0.937, 0.3493, 0.5931, 0.06264, 0.8875, 0.4043, 0.8875, 0.4043, 0.9087, 0.06264, 0.9087, 0.1152, 0.5955, 0.1152, 0.9363, 0.09263, 0.9363, 0.09263, 0.5955, 0.06253, 0.624, 0.4045, 0.624, 0.4045, 0.6452, 0.06253, 0.6452, 0.4015, 0.9346, 0.06413, 0.9346, 0.06413, 0.5958, 0.4015, 0.5958, 0.9671, 0.5022, 0.9671, 0.5938, 0.9206, 0.5938, 0.9206, 0.5022, 0.9206, 0.5022, 0.9206, 0.5938, 0.874, 0.5938, 0.874, 0.5022, 0.874, 0.5022, 0.874, 0.5938, 0.8275, 0.5938, 0.8275, 0.5022, 0.8275, 0.5022, 0.8275, 0.5938, 0.7809, 0.5938, 0.7809, 0.5022, 0.7809, 0.5022, 0.7809, 0.5938, 0.7344, 0.5938, 0.7344, 0.5022, 0.7344, 0.5022, 0.7344, 0.5938, 0.6878, 0.5938, 0.6878, 0.5022, 0.6878, 0.5022, 0.6878, 0.5938, 0.6412, 0.5938, 0.6412, 0.5022, 0.6412, 0.5022, 0.6412, 0.5938, 0.5947, 0.5938, 0.5947, 0.5022, 0.5947, 0.5022, 0.5947, 0.5938, 0.5481, 0.5938, 0.5481, 0.5022, 0.5481, 0.5022, 0.5481, 0.5938, 0.5016, 0.5938, 0.5016, 0.5022, 0.6568, 0.8235, 0.6983, 0.6687, 0.9666, 0.7405, 0.5016, 0.5022, 0.5016, 0.5938, 0.455, 0.5938, 0.455, 0.5022, 0.455, 0.5022, 0.455, 0.5938, 0.4085, 0.5938, 0.4085, 0.5022, 0.409, 0.5017, 0.409, 0.5931, 0.4556, 0.5931, 0.4556, 0.5017, 0.4555, 0.5023, 0.4555, 0.5929, 0.409, 0.5929, 0.409, 0.5023, 0.5021, 0.5023, 0.5021, 0.5929, 0.4555, 0.5929, 0.4555, 0.5023, 0.6983, 0.6687, 0.8532, 0.6272, 0.9666, 0.7405, 0.5486, 0.5023, 0.5486, 0.5929, 0.5021, 0.5929, 0.5021, 0.5023, 0.5952, 0.5023, 0.5952, 0.5929, 0.5486, 0.5929, 0.5486, 0.5023, 0.6417, 0.5023, 0.6417, 0.5929, 0.5952, 0.5929, 0.5952, 0.5023, 0.6883, 0.5023, 0.6883, 0.5929, 0.6417, 0.5929, 0.6417, 0.5023, 0.7348, 0.5023, 0.7348, 0.5929, 0.6883, 0.5929, 0.6883, 0.5023, 0.7813, 0.5023, 0.7813, 0.5929, 0.7348, 0.5929, 0.7348, 0.5023, 0.8279, 0.5023, 0.8279, 0.5929, 0.7813, 0.5929, 0.7813, 0.5023, 0.8744, 0.5023, 0.8744, 0.5929, 0.8279, 0.5929, 0.8279, 0.5023, 0.921, 0.5023, 0.921, 0.5929, 0.8744, 0.5929, 0.8744, 0.5023, 0.9675, 0.5023, 0.9675, 0.5929, 0.921, 0.5929, 0.921, 0.5023, 0.1526, 0.7251, 0.1703, 0.7251, 0.1703, 0.7425, 0.1526, 0.7425, 0.1526, 0.7425, 0.1703, 0.7425, 0.1703, 0.76, 0.1526, 0.76, 0.1526, 0.76, 0.1703, 0.76, 0.1703, 0.7774, 0.1526, 0.7774, 0.1526, 0.7774, 0.1703, 0.7774, 0.1703, 0.7948, 0.1526, 0.7948, 0.1526, 0.7948, 0.1703, 0.7948, 0.1703, 0.8122, 0.1526, 0.8122, 0.1526, 0.8122, 0.1703, 0.8122, 0.1703, 0.8296, 0.1526, 0.8296, 0.1526, 0.8296, 0.1703, 0.8296, 0.1703, 0.847, 0.1526, 0.847, 0.1526, 0.847, 0.1703, 0.847, 0.1703, 0.8644, 0.1526, 0.8644, 0.1526, 0.8644, 0.1703, 0.8644, 0.1703, 0.8818, 0.1526, 0.8818, 0.1526, 0.8818, 0.1703, 0.8818, 0.1703, 0.8992, 0.1526, 0.8992, 0.7871, 0.3151, 0.9638, 0.3151, 0.93, 0.419, 0.1729, 0.7251, 0.1906, 0.7251, 0.1906, 0.7425, 0.1729, 0.7425, 0.1729, 0.7425, 0.1906, 0.7425, 0.1906, 0.76, 0.1729, 0.76, 0.1729, 0.76, 0.1906, 0.76, 0.1906, 0.7774, 0.1729, 0.7774, 0.1729, 0.7774, 0.1906, 0.7774, 0.1906, 0.7948, 0.1729, 0.7948, 0.1729, 0.7948, 0.1906, 0.7948, 0.1906, 0.8122, 0.1729, 0.8122, 0.1729, 0.8122, 0.1906, 0.8122, 0.1906, 0.8296, 0.1729, 0.8296, 0.1729, 0.8296, 0.1906, 0.8296, 0.1906, 0.847, 0.1729, 0.847, 0.1729, 0.847, 0.1906, 0.847, 0.1906, 0.8644, 0.1729, 0.8644, 0.1729, 0.8644, 0.1906, 0.8644, 0.1906, 0.8818, 0.1729, 0.8818, 0.1729, 0.8818, 0.1906, 0.8818, 0.1906, 0.8992, 0.1729, 0.8992, 0.7884, 0.3144, 0.8757, 0.251, 0.963, 0.3144, 0.1932, 0.7251, 0.2109, 0.7251, 0.2109, 0.7425, 0.1932, 0.7425, 0.1932, 0.7425, 0.2109, 0.7425, 0.2109, 0.76, 0.1932, 0.76, 0.1932, 0.76, 0.2109, 0.76, 0.2109, 0.7774, 0.1932, 0.7774, 0.1932, 0.7774, 0.2109, 0.7774, 0.2109, 0.7948, 0.1932, 0.7948, 0.1932, 0.7948, 0.2109, 0.7948, 0.2109, 0.8122, 0.1932, 0.8122, 0.1932, 0.8122, 0.2109, 0.8122, 0.2109, 0.8296, 0.1932, 0.8296, 0.1932, 0.8296, 0.2109, 0.8296, 0.2109, 0.847, 0.1932, 0.847, 0.1932, 0.847, 0.2109, 0.847, 0.2109, 0.8644, 0.1932, 0.8644, 0.1932, 0.8644, 0.2109, 0.8644, 0.2109, 0.8818, 0.1932, 0.8818, 0.1932, 0.8818, 0.2109, 0.8818, 0.2109, 0.8992, 0.1932, 0.8992, 0.8463, 0.4325, 0.8473, 0.2553, 0.9513, 0.2897, 0.283, 0.8019, 0.27, 0.8019, 0.27, 0.7891, 0.283, 0.7891, 0.283, 0.7891, 0.27, 0.7891, 0.27, 0.7763, 0.283, 0.7763, 0.283, 0.7763, 0.27, 0.7763, 0.27, 0.7636, 0.283, 0.7636, 0.283, 0.7636, 0.27, 0.7636, 0.27, 0.7508, 0.283, 0.7508, 0.283, 0.7508, 0.27, 0.7508, 0.27, 0.738, 0.283, 0.738, 0.283, 0.738, 0.27, 0.738, 0.27, 0.7252, 0.283, 0.7252, 0.283, 0.7252, 0.27, 0.7252, 0.27, 0.7124, 0.283, 0.7124, 0.283, 0.7124, 0.27, 0.7124, 0.27, 0.6997, 0.283, 0.6997, 0.283, 0.6997, 0.27, 0.6997, 0.27, 0.6869, 0.283, 0.6869, 0.283, 0.6869, 0.27, 0.6869, 0.27, 0.6741, 0.283, 0.6741, 0.9681, 0.3442, 0.9041, 0.4322, 0.8007, 0.3985, 0.2198, 0.8598, 0.2133, 0.849, 0.2179, 0.8424, 0.2281, 0.8462, 0.2281, 0.8462, 0.2179, 0.8424, 0.218, 0.8341, 0.2281, 0.8315, 0.2281, 0.8315, 0.218, 0.8341, 0.2137, 0.8269, 0.2207, 0.8192, 0.2207, 0.8192, 0.2137, 0.8269, 0.2063, 0.8231, 0.2078, 0.8124, 0.2078, 0.8124, 0.2063, 0.8231, 0.1984, 0.8242, 0.1919, 0.8134, 0.1919, 0.8134, 0.1984, 0.8242, 0.1938, 0.8306, 0.1836, 0.8269, 0.1836, 0.8269, 0.1938, 0.8306, 0.1937, 0.839, 0.1835, 0.8415, 0.1835, 0.8415, 0.1937, 0.839, 0.198, 0.8462, 0.1909, 0.8539, 0.1909, 0.8539, 0.198, 0.8462, 0.2054, 0.85, 0.2039, 0.8608, 0.2039, 0.8608, 0.2054, 0.85, 0.2133, 0.849, 0.2198, 0.8598, 0.9037, 0.2566, 0.9498, 0.29, 0.8471, 0.4319, 0.283, 0.9316, 0.27, 0.9316, 0.27, 0.9188, 0.283, 0.9188, 0.283, 0.9188, 0.27, 0.9188, 0.27, 0.906, 0.283, 0.906, 0.283, 0.906, 0.27, 0.906, 0.27, 0.8932, 0.283, 0.8932, 0.283, 0.8932, 0.27, 0.8932, 0.27, 0.8804, 0.283, 0.8804, 0.283, 0.8804, 0.27, 0.8804, 0.27, 0.8677, 0.283, 0.8677, 0.283, 0.8677, 0.27, 0.8677, 0.27, 0.8549, 0.283, 0.8549, 0.283, 0.8549, 0.27, 0.8549, 0.27, 0.8421, 0.283, 0.8421, 0.283, 0.8421, 0.27, 0.8421, 0.27, 0.8293, 0.283, 0.8293, 0.283, 0.8293, 0.27, 0.8293, 0.27, 0.8166, 0.283, 0.8166, 0.283, 0.8166, 0.27, 0.8166, 0.27, 0.8038, 0.283, 0.8038, 0.8774, 0.2516, 0.964, 0.317, 0.9286, 0.4196, 0.03522, 0.0886, 0.03522, 0.03546, 0.5585, 0.03546, 0.5585, 0.0886, 0.03818, 0.0871, 0.03818, 0.03662, 0.557, 0.03662, 0.557, 0.0871, 0.03734, 0.03409, 0.5566, 0.03409, 0.5349, 0.08914, 0.05901, 0.08914, 0.03684, 0.03549, 0.5564, 0.03549, 0.5347, 0.08965, 0.05853, 0.08965, 0.03737, 0.03617, 0.5566, 0.03617, 0.5349, 0.08706, 0.05905, 0.08706, 0.03568, 0.03693, 0.5584, 0.03693, 0.5366, 0.08858, 0.0575, 0.08858, 0.03249, 0.03246, 0.5605, 0.03246, 0.5385, 0.08941, 0.05453, 0.08942, 0.5608, 0.08497, 0.03602, 0.08497, 0.05793, 0.03826, 0.5389, 0.03826, 0.5585, 0.08663, 0.03528, 0.08663, 0.05712, 0.0366, 0.5367, 0.0366, 0.0349, 0.03456, 0.5574, 0.03456, 0.5355, 0.09049, 0.05671, 0.09049, 0.03804, 0.05025, 0.03804, 0.03831, 0.5552, 0.03831, 0.5552, 0.05026, 0.5552, 0.0622, 0.5552, 0.07414, 0.03804, 0.07414, 0.03804, 0.0622, 0.5552, 0.05026, 0.5552, 0.0622, 0.03804, 0.0622, 0.03804, 0.05025, 0.5552, 0.07414, 0.5552, 0.08608, 0.03804, 0.08608, 0.03804, 0.07414, 0.03739, 0.05269, 0.03739, 0.04079, 0.5529, 0.04079, 0.5529, 0.05269, 0.5529, 0.06459, 0.5529, 0.0765, 0.03739, 0.0765, 0.03739, 0.06459, 0.5529, 0.05269, 0.5529, 0.06459, 0.03739, 0.06459, 0.03739, 0.05269, 0.5529, 0.0765, 0.5529, 0.0884, 0.03739, 0.0884, 0.03739, 0.0765, 0.03822, 0.05325, 0.03822, 0.04138, 0.5524, 0.04138, 0.5524, 0.05326, 0.5524, 0.06513, 0.5524, 0.077, 0.03822, 0.077, 0.03822, 0.06513, 0.5524, 0.05326, 0.5524, 0.06513, 0.03822, 0.06513, 0.03822, 0.05325, 0.5524, 0.077, 0.5524, 0.08887, 0.03822, 0.08887, 0.03822, 0.077, 0.03656, 0.05146, 0.03656, 0.03951, 0.554, 0.03951, 0.554, 0.05146, 0.554, 0.0634, 0.554, 0.07535, 0.03656, 0.07535, 0.03656, 0.0634, 0.554, 0.05146, 0.554, 0.0634, 0.03656, 0.0634, 0.03656, 0.05146, 0.554, 0.07535, 0.554, 0.0873, 0.03656, 0.0873, 0.03656, 0.07535, 0.03545, 0.05226, 0.03545, 0.04034, 0.5517, 0.04034, 0.5517, 0.05226, 0.5517, 0.06418, 0.5517, 0.0761, 0.03545, 0.0761, 0.03545, 0.06418, 0.5517, 0.05226, 0.5517, 0.06418, 0.03545, 0.06418, 0.03545, 0.05226, 0.5517, 0.0761, 0.5517, 0.08802, 0.03545, 0.08802, 0.03545, 0.0761, 0.03697, 0.05322, 0.03697, 0.0413, 0.5535, 0.0413, 0.5535, 0.05323, 0.5535, 0.06515, 0.5535, 0.07708, 0.03697, 0.07708, 0.03697, 0.06515, 0.5535, 0.05323, 0.5535, 0.06515, 0.03697, 0.06515, 0.03697, 0.05322, 0.5535, 0.07708, 0.5535, 0.08901, 0.03697, 0.08901, 0.03697, 0.07708, 0.03689, 0.05149, 0.03689, 0.03958, 0.5527, 0.03958, 0.5527, 0.0515, 0.5527, 0.0634, 0.5527, 0.07531, 0.03689, 0.07531, 0.03689, 0.0634, 0.5527, 0.0515, 0.5527, 0.0634, 0.03689, 0.0634, 0.03689, 0.05149, 0.5527, 0.07531, 0.5527, 0.08722, 0.03689, 0.08722, 0.03689, 0.07531, 0.03696, 0.05197, 0.03696, 0.04005, 0.553, 0.04005, 0.553, 0.05197, 0.553, 0.06388, 0.553, 0.0758, 0.03696, 0.0758, 0.03696, 0.06388, 0.553, 0.05197, 0.553, 0.06388, 0.03696, 0.06388, 0.03696, 0.05197, 0.553, 0.0758, 0.553, 0.08771, 0.03696, 0.08772, 0.03696, 0.0758, 0.03652, 0.05149, 0.03652, 0.03958, 0.5523, 0.03958, 0.5523, 0.05149, 0.5523, 0.0634, 0.5523, 0.07531, 0.03652, 0.07531, 0.03652, 0.0634, 0.5523, 0.05149, 0.5523, 0.0634, 0.03652, 0.0634, 0.03652, 0.05149, 0.5523, 0.07531, 0.5523, 0.08722, 0.03652, 0.08723, 0.03652, 0.07531, 0.03804, 0.05033, 0.03804, 0.03846, 0.5521, 0.03846, 0.5521, 0.05033, 0.5521, 0.0622, 0.5521, 0.07406, 0.03804, 0.07407, 0.03804, 0.0622, 0.5521, 0.05033, 0.5521, 0.0622, 0.03804, 0.0622, 0.03804, 0.05033, 0.5521, 0.07406, 0.5521, 0.08593, 0.03804, 0.08594, 0.03804, 0.07407, 0.03765, 0.05024, 0.03765, 0.03835, 0.5526, 0.03835, 0.5526, 0.05024, 0.5526, 0.06213, 0.5526, 0.07402, 0.03765, 0.07402, 0.03765, 0.06213, 0.5526, 0.05024, 0.5526, 0.06213, 0.03765, 0.06213, 0.03765, 0.05024, 0.5526, 0.07402, 0.5526, 0.08591, 0.03765, 0.08591, 0.03765, 0.07402, 0.03437, 0.05041, 0.03437, 0.03841, 0.5542, 0.03841, 0.5542, 0.05041, 0.5542, 0.06241, 0.5542, 0.07442, 0.03437, 0.07442, 0.03437, 0.06241, 0.5542, 0.05041, 0.5542, 0.06241, 0.03437, 0.06241, 0.03437, 0.05041, 0.5542, 0.07442, 0.5542, 0.08642, 0.03437, 0.08642, 0.03437, 0.07442, 0.03803, 0.0523, 0.03803, 0.04044, 0.5516, 0.04044, 0.5516, 0.0523, 0.5516, 0.06415, 0.5516, 0.07601, 0.03803, 0.07601, 0.03803, 0.06415, 0.5516, 0.0523, 0.5516, 0.06415, 0.03803, 0.06415, 0.03803, 0.0523, 0.5516, 0.07601, 0.5516, 0.08787, 0.03803, 0.08787, 0.03803, 0.07601, 0.03566, 0.05202, 0.03566, 0.04006, 0.5538, 0.04006, 0.5538, 0.05202, 0.5538, 0.06399, 0.5538, 0.07595, 0.03566, 0.07595, 0.03566, 0.06399, 0.5538, 0.05202, 0.5538, 0.06399, 0.03566, 0.06399, 0.03566, 0.05202, 0.5538, 0.07595, 0.5538, 0.08791, 0.03566, 0.08791, 0.03566, 0.07595, 0.03589, 0.05327, 0.03589, 0.04132, 0.5536, 0.04132, 0.5536, 0.05327, 0.5536, 0.06522, 0.5536, 0.07717, 0.03589, 0.07717, 0.03589, 0.06522, 0.5536, 0.05327, 0.5536, 0.06522, 0.03589, 0.06522, 0.03589, 0.05327, 0.5536, 0.07717, 0.5536, 0.08912, 0.03589, 0.08912, 0.03589, 0.07717, 0.9666, 0.8235, 0.9251, 0.8954, 0.8532, 0.9369, 0.8532, 0.9369, 0.7702, 0.9369, 0.6983, 0.8954, 0.6983, 0.8954, 0.6568, 0.8235, 0.6568, 0.7405, 0.6568, 0.7405, 0.6983, 0.6687, 0.7702, 0.6272, 0.7702, 0.6272, 0.8532, 0.6272, 0.9251, 0.6687, 0.9251, 0.6687, 0.9666, 0.7405, 0.9666, 0.8235, 0.9666, 0.8235, 0.8532, 0.9369, 0.6983, 0.8954, 0.6983, 0.8954, 0.6568, 0.7405, 0.9666, 0.8235, 0.6568, 0.7405, 0.7702, 0.6272, 0.9666, 0.8235, 0.9698, 0.8221, 0.9281, 0.8944, 0.8558, 0.9362, 0.8558, 0.9362, 0.7723, 0.9362, 0.9698, 0.8221, 0.7723, 0.9362, 0.7, 0.8944, 0.9698, 0.8221, 0.7, 0.8944, 0.6582, 0.8221, 0.6582, 0.7386, 0.6582, 0.7386, 0.7, 0.6663, 0.7723, 0.6246, 0.7723, 0.6246, 0.8558, 0.6246, 0.9698, 0.8221, 0.8558, 0.6246, 0.9281, 0.6663, 0.9698, 0.8221, 0.9281, 0.6663, 0.9698, 0.7386, 0.9698, 0.8221, 0.7, 0.8944, 0.6582, 0.7386, 0.7723, 0.6246, 0.3813, 0.8591, 0.4048, 0.8591, 0.4048, 0.9375, 0.4048, 0.9375, 0.06291, 0.9375, 0.08635, 0.8591, 0.06291, 0.9375, 0.06291, 0.8591, 0.08635, 0.8591, 0.9666, 0.7405, 0.9666, 0.8235, 0.9251, 0.8954, 0.9251, 0.8954, 0.8532, 0.9369, 0.7702, 0.9369, 0.7702, 0.9369, 0.6983, 0.8954, 0.6568, 0.8235, 0.6568, 0.8235, 0.6568, 0.7405, 0.6983, 0.6687, 0.6983, 0.6687, 0.7702, 0.6272, 0.8532, 0.6272, 0.8532, 0.6272, 0.9251, 0.6687, 0.6983, 0.6687, 0.9251, 0.6687, 0.9666, 0.7405, 0.6983, 0.6687, 0.9666, 0.7405, 0.9251, 0.8954, 0.7702, 0.9369, 0.7702, 0.9369, 0.6568, 0.8235, 0.9666, 0.7405, 0.9666, 0.7405, 0.9666, 0.8235, 0.9251, 0.8954, 0.9251, 0.8954, 0.8532, 0.9369, 0.7702, 0.9369, 0.7702, 0.9369, 0.6983, 0.8954, 0.6983, 0.6687, 0.6983, 0.8954, 0.6568, 0.8235, 0.6983, 0.6687, 0.6568, 0.8235, 0.6568, 0.7405, 0.6983, 0.6687, 0.6983, 0.6687, 0.7702, 0.6272, 0.8532, 0.6272, 0.8532, 0.6272, 0.9251, 0.6687, 0.9666, 0.7405, 0.9666, 0.7405, 0.9251, 0.8954, 0.6983, 0.6687, 0.9251, 0.8954, 0.7702, 0.9369, 0.6983, 0.6687, 0.93, 0.419, 0.8754, 0.4367, 0.8208, 0.419, 0.8208, 0.419, 0.7871, 0.3725, 0.7871, 0.3151, 0.7871, 0.3151, 0.8208, 0.2687, 0.8754, 0.2509, 0.8754, 0.2509, 0.93, 0.2687, 0.9638, 0.3151, 0.9638, 0.3151, 0.9638, 0.3725, 0.93, 0.419, 0.93, 0.419, 0.8208, 0.419, 0.7871, 0.3151, 0.7871, 0.3151, 0.8754, 0.2509, 0.9638, 0.3151, 0.9296, 0.4171, 0.8757, 0.4346, 0.8217, 0.4171, 0.8217, 0.4171, 0.7884, 0.3712, 0.7884, 0.3144, 0.7884, 0.3144, 0.8217, 0.2685, 0.8757, 0.251, 0.8757, 0.251, 0.9296, 0.2685, 0.963, 0.3144, 0.963, 0.3144, 0.963, 0.3712, 0.7884, 0.3144, 0.963, 0.3712, 0.9296, 0.4171, 0.7884, 0.3144, 0.9296, 0.4171, 0.8217, 0.4171, 0.7884, 0.3144, 0.9513, 0.2897, 0.9687, 0.3445, 0.8463, 0.4325, 0.9687, 0.3445, 0.9507, 0.3992, 0.8463, 0.4325, 0.9507, 0.3992, 0.9039, 0.4328, 0.8463, 0.4325, 0.8463, 0.4325, 0.8, 0.3984, 0.7825, 0.3435, 0.7825, 0.3435, 0.8006, 0.2889, 0.8473, 0.2553, 0.8473, 0.2553, 0.9049, 0.2556, 0.9513, 0.2897, 0.8463, 0.4325, 0.7825, 0.3435, 0.8473, 0.2553, 0.8007, 0.3985, 0.783, 0.3441, 0.9043, 0.2562, 0.783, 0.3441, 0.8008, 0.2897, 0.9043, 0.2562, 0.8008, 0.2897, 0.8471, 0.2561, 0.9043, 0.2562, 0.9043, 0.2562, 0.9505, 0.2898, 0.9681, 0.3442, 0.9681, 0.3442, 0.9504, 0.3986, 0.9041, 0.4322, 0.9041, 0.4322, 0.8469, 0.4322, 0.8007, 0.3985, 0.9043, 0.2562, 0.9681, 0.3442, 0.8007, 0.3985, 0.9498, 0.29, 0.9675, 0.3441, 0.8471, 0.4319, 0.9675, 0.3441, 0.95, 0.3983, 0.8471, 0.4319, 0.95, 0.3983, 0.9041, 0.4318, 0.8471, 0.4319, 0.8471, 0.4319, 0.801, 0.3985, 0.8468, 0.2567, 0.801, 0.3985, 0.7833, 0.3445, 0.8468, 0.2567, 0.7833, 0.3445, 0.8008, 0.2903, 0.8468, 0.2567, 0.8468, 0.2567, 0.9037, 0.2566, 0.8471, 0.4319, 0.9286, 0.4196, 0.874, 0.4362, 0.7885, 0.3138, 0.874, 0.4362, 0.8201, 0.4176, 0.7885, 0.3138, 0.8201, 0.4176, 0.7874, 0.3708, 0.7885, 0.3138, 0.7885, 0.3138, 0.8228, 0.2683, 0.8774, 0.2516, 0.8774, 0.2516, 0.9313, 0.2703, 0.964, 0.317, 0.964, 0.317, 0.963, 0.3741, 0.9286, 0.4196, 0.7885, 0.3138, 0.8774, 0.2516, 0.9286, 0.4196, 0.3847, 0.938, 0.06317, 0.938, 0.06317, 0.6734, 0.06317, 0.6734, 0.06317, 0.5947, 0.3847, 0.5947, 0.06331, 0.5951, 0.1418, 0.5951, 0.06331, 0.9377, 0.1418, 0.5951, 0.3846, 0.5951, 0.3846, 0.9377, 0.4053, 0.5954, 0.4053, 0.9367, 0.08918, 0.9367, 0.08918, 0.9367, 0.06346, 0.9367, 0.06346, 0.5954, 0.08918, 0.5954, 0.4053, 0.5954, 0.08918, 0.9367, 0.4076, 0.4669, 0.4076, 0.1259, 0.4289, 0.1259, 0.4289, 0.1259, 0.7486, 0.1259, 0.7486, 0.4669, 0.4289, 0.4669, 0.4076, 0.4669, 0.4289, 0.1259])
me_circle.materials.append(mat_material_001)
me_circle.use_remesh_preserve_volume = False
me_circle.use_remesh_preserve_attributes = False
me_circle.use_mirror_vertex_groups = False
me_circle.update()

# ---- objects
ob_light = bpy.data.objects.new('Light', light_light)
ob_camera = bpy.data.objects.new('Camera', cam_camera)
ob_circle = bpy.data.objects.new('Circle', me_circle)

# ---- transforms, parenting, visibility, modifiers, constraints
ob_light.location = (4.076, 1.005, 5.904)
ob_light.rotation_euler = (0.6503, 0.05522, 1.866)
ob_light.lock_rotations_4d = False
ob_light.empty_display_type = 'ARROWS'
ob_light.color = (0.0, 0.0, 0.0, 0.0)
ob_light.lineart.crease_threshold = 0.0
ob_camera.location = (7.359, -6.926, 4.958)
ob_camera.rotation_euler = (1.109, 0.0, 0.8149)
ob_camera.lock_rotations_4d = False
ob_camera.empty_display_type = 'ARROWS'
ob_camera.color = (0.0, 0.0, 0.0, 0.0)
ob_camera.display_type = 'WIRE'
ob_camera.lineart.crease_threshold = 0.0
ob_circle.location = (0.5, 0.5, 1.0)
ob_circle.rotation_euler = (0.0, 0.0, 1.571)
ob_circle.lineart.crease_threshold = 0.0

# ---- collection membership
col_collection.objects.link(ob_light)
col_collection.objects.link(ob_camera)
col_collection.objects.link(ob_circle)

# ---- scene / render settings (as saved in the file)
scene.camera = ob_camera
scene.frame_start = 1; scene.frame_end = 250; scene.frame_set(1)
scene.render.engine = 'BLENDER_EEVEE_NEXT'
scene.cycles.use_denoising = False
scene.cycles.samples = 128
scene.cycles.sampling_pattern = 'TABULATED_SOBOL'
scene.cycles.use_adaptive_sampling = False
scene.cycles.use_light_tree = False
scene.view_settings.view_transform = 'Filmic'
bpy.context.view_layer.update()
